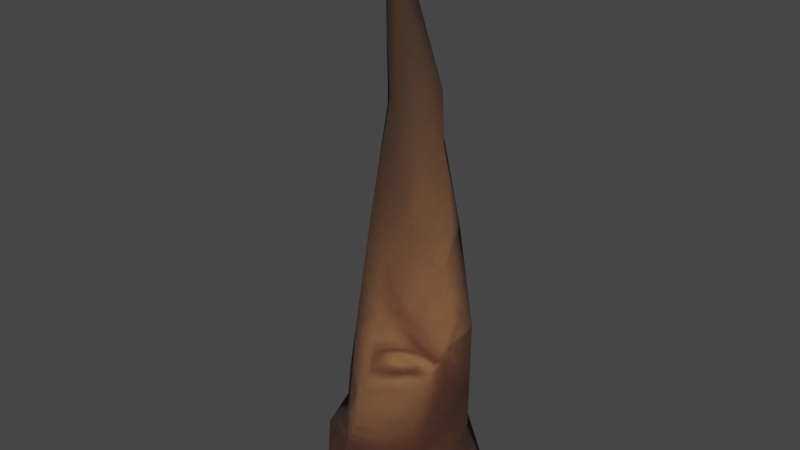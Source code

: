 # Source: tree.blend  (saved by Blender 3.4.6; exported with 4.5.12 LTS)
import bpy
from mathutils import Matrix  # noqa: F401  (used for matrix-valued properties, if any)

bpy.ops.wm.read_factory_settings(use_empty=True)
scene = bpy.context.scene
scene.name = 'Scene'

# ---- collections
col_collection = bpy.data.collections.new('Collection'); scene.collection.children.link(col_collection)

# ---- images (referenced by path relative to the original .blend; pixels are not part of the script)
import os
ASSET_DIR = os.environ.get("B2B_ASSET_DIR", "")  # directory of the original .blend (textures are referenced by path, not embedded)
HERE = os.path.dirname(os.path.abspath(__file__))  # packed textures are extracted next to this script under _unpacked/

def load_image(name, relpath, width, height, colorspace="sRGB"):
    """Load a texture the original file referenced (path relative to the .blend, or extracted next to this script)."""
    p = next((c for c in (os.path.join(HERE, relpath), os.path.join(ASSET_DIR, relpath)) if relpath and os.path.exists(c)), "")
    if p:
        img = bpy.data.images.load(p, check_existing=True)
        img.name = name
    else:  # same state as the original file: an image datablock whose file is absent (Cycles renders it pink)
        img = bpy.data.images.new(name, width, height)
        img.source = "FILE"
        img.filepath = "//" + (relpath or name)
    img.colorspace_settings.name = colorspace
    return img
img_image_0 = load_image('Image_0', '_unpacked/Image_0.e1c766d7.png', 256, 128, 'sRGB')

# ---- materials (node trees are filled in below, after node groups)
mat_treebark_01 = bpy.data.materials.new('treebark_01')
mat_treebark_01.use_backface_culling = True
mat_treebark_01.use_transparent_shadow = False

# ---- material node trees
mat_treebark_01.use_nodes = True; mat_treebark_01.node_tree.nodes.clear()
_N = mat_treebark_01.node_tree.nodes; _L = mat_treebark_01.node_tree.links
n0 = _N.new('ShaderNodeBsdfPrincipled'); n0.name = 'Principled BSDF'; n0.location = (10, 300)
n0.distribution = 'GGX'
n0.subsurface_method = 'RANDOM_WALK_SKIN'
n0.inputs[2].default_value = 1.0
n0.inputs[27].default_value = (0.0, 0.0, 0.0, 1.0)
n0.inputs[28].default_value = 1.0
n1 = _N.new('ShaderNodeOutputMaterial'); n1.name = 'Material Output'; n1.location = (320, 270)
n2 = _N.new('ShaderNodeTexImage'); n2.name = 'Image Texture'; n2.location = (-440, 210)
n2.label = 'BASE COLOR'
n2.image = img_image_0
_L.new(n0.outputs[0], n1.inputs[0])
_L.new(n2.outputs[0], n0.inputs[0])
_L.new(n2.outputs[1], n0.inputs[4])
n1.is_active_output = True

# ---- world
world_world = bpy.data.worlds.new('World'); scene.world = world_world
world_world.use_nodes = True; world_world.node_tree.nodes.clear()
_N = world_world.node_tree.nodes; _L = world_world.node_tree.links
n0 = _N.new('ShaderNodeOutputWorld'); n0.name = 'World Output'; n0.location = (300, 300)
n1 = _N.new('ShaderNodeBackground'); n1.name = 'Background'; n1.location = (10, 300)
n1.inputs[0].default_value = (0.05088, 0.05088, 0.05088, 1.0)
_L.new(n1.outputs[0], n0.inputs[0])
n0.is_active_output = True
world_world.color = (0.05088, 0.05088, 0.05088)
world_world.use_sun_shadow = False
world_world.sun_shadow_jitter_overblur = 0.0

# ---- meshes
me_rsrc_world_prop_castle_fire_nature_tree_01_mesh_0 = bpy.data.meshes.new('rsrc.world.prop.castle_fire.nature.tree_01-Mesh[0]')
me_rsrc_world_prop_castle_fire_nature_tree_01_mesh_0.from_pydata([(0.5776, -6.126e-07, 0.03669), (0.2958, -6.288e-07, 0.4081), (0.4033, -0.3893, 0.01394), (0.2112, -0.7534, 0.1957), (0.2298, -5.325e-08, -0.3348), (0.5316, -0.6588, -0.09116), (0.2782, -1.371, 0.04869), (0.4126, -0.5631, -0.4699), (0.559, -1.371, -0.1164), (0.3671, -1.88, 0.004929), (0.117, -1.848, 0.04422), (0.005003, -2.407, 0.2677), (0.2442, -2.285, 0.009925), (0.09401, -2.577, 0.181), (-0.1249, -3.047, 0.2275), (-0.1229, -3.041, 0.08807), (-0.1827, -3.547, 0.1608), (0.05658, -2.54, 0.02325), (-0.09661, -2.55, -0.03124), (-0.2599, -3.035, 0.1144), (-0.2619, -3.041, 0.2539), (-0.1249, -3.047, 0.2275), (0.005003, -2.407, 0.2677), (-0.1749, -2.437, 0.2297), (0.117, -1.848, 0.04422), (-0.2124, -2.464, 0.07199), (-0.04581, -1.912, -0.1509), (0.04145, -1.957, -0.3853), (-0.007795, -1.415, -0.4376), (-0.005193, -1.285, -0.1119), (0.2782, -1.371, 0.04869), (0.2112, -0.7534, 0.1957), (-0.1653, -0.6588, 0.1173), (0.05788, -0.04739, 0.4081), (0.2958, -6.288e-07, 0.4081), (-0.2876, -6.347e-07, 0.5444), (-0.4441, -0.03775, 0.2351), (-0.725, -6.126e-07, 0.03669), (-0.3029, -0.5721, -0.2216), (-0.3317, -0.03376, -0.1918), (-0.1858, -4.268e-08, -0.5765), (-0.09194, -0.4216, -0.4771), (0.05284, -0.6588, -0.5677), (0.4598, -1.043, -0.4487), (0.6454, -1.44, -0.5031), (0.273, -1.371, -0.6027), (0.492, -1.747, -0.308), (0.4609, -1.983, -0.1997), (0.2915, -1.985, -0.4246), (-0.1156, -0.7363, -0.3901), (-0.2546, -0.8139, -0.2479)], [], [(0, 1, 2), (2, 1, 3), (4, 0, 2), (2, 3, 5), (5, 3, 6), (7, 2, 5), (4, 2, 7), (6, 8, 5), (7, 5, 8), (8, 6, 9), (9, 6, 10), (9, 10, 11), (12, 9, 11), (12, 11, 13), (13, 11, 14), (15, 13, 14), (15, 14, 16), (15, 17, 13), (17, 12, 13), (18, 17, 15), (19, 15, 16), (19, 18, 15), (20, 19, 16), (21, 20, 16), (21, 22, 20), (22, 23, 20), (23, 19, 20), (22, 24, 23), (23, 25, 19), (25, 18, 19), (23, 26, 25), (23, 24, 26), (26, 27, 25), (25, 27, 18), (26, 28, 27), (24, 29, 26), (29, 28, 26), (24, 30, 29), (31, 29, 30), (31, 32, 29), (31, 33, 32), (34, 33, 31), (33, 34, 35), (33, 35, 32), (35, 36, 32), (36, 35, 37), (36, 37, 38), (32, 36, 38), (37, 39, 38), (40, 39, 37), (39, 40, 41), (39, 41, 38), (40, 4, 41), (41, 4, 7), (41, 7, 42), (42, 7, 43), (8, 43, 7), (43, 8, 44), (43, 45, 42), (45, 43, 44), (44, 8, 46), (45, 44, 46), (46, 8, 9), (46, 9, 47), (47, 9, 12), (48, 46, 47), (48, 47, 12), (48, 12, 17), (18, 48, 17), (18, 27, 48), (45, 46, 48), (28, 48, 27), (28, 45, 48), (45, 28, 49), (45, 49, 42), (49, 41, 42), (49, 38, 41), (38, 49, 50), (50, 49, 28), (32, 38, 50), (32, 50, 29), (29, 50, 28)])
me_rsrc_world_prop_castle_fire_nature_tree_01_mesh_0.polygons.foreach_set('use_smooth', [True] * 82)
_uv = me_rsrc_world_prop_castle_fire_nature_tree_01_mesh_0.uv_layers.new(name='UVMap')
_uv.uv.foreach_set('vector', [0.01397, 0.4707, 0.01397, 0.4032, 0.09421, 0.494, 0.09421, 0.494, 0.01397, 0.4032, 0.1712, 0.4036, 0.01397, 0.5494, 0.01397, 0.4707, 0.09421, 0.494, 0.09421, 0.494, 0.1712, 0.4036, 0.1495, 0.4909, 0.1495, 0.4909, 0.1712, 0.4036, 0.3257, 0.404, 0.1275, 0.5693, 0.09421, 0.494, 0.1495, 0.4909, 0.01397, 0.5494, 0.09421, 0.494, 0.1275, 0.5693, 0.3257, 0.404, 0.3261, 0.4992, 0.1495, 0.4909, 0.1275, 0.5693, 0.1495, 0.4909, 0.3261, 0.4992, 0.3261, 0.4992, 0.3257, 0.404, 0.5035, 0.4843, 0.5035, 0.4843, 0.3257, 0.404, 0.5045, 0.4034, 0.5035, 0.4843, 0.5045, 0.4034, 0.6766, 0.4029, 0.6211, 0.4926, 0.5035, 0.4843, 0.6766, 0.4029, 0.6211, 0.4926, 0.6766, 0.4029, 0.7219, 0.4719, 0.7219, 0.4719, 0.6766, 0.4029, 0.9131, 0.4028, 0.9133, 0.5948, 0.7219, 0.4719, 0.9131, 0.4028, 0.9133, 0.5948, 0.9131, 0.4028, 0.9862, 0.7014, 0.9133, 0.5948, 0.7053, 0.5875, 0.7219, 0.4719, 0.7053, 0.5875, 0.6211, 0.4926, 0.7219, 0.4719, 0.7141, 0.7176, 0.7053, 0.5875, 0.9133, 0.5948, 0.9143, 0.8196, 0.9133, 0.5948, 0.9862, 0.7014, 0.9143, 0.8196, 0.7141, 0.7176, 0.9133, 0.5948, 0.915, 0.9108, 0.9143, 0.8196, 0.9862, 0.7014, 0.915, 0.9799, 0.915, 0.9108, 0.9862, 0.7014, 0.915, 0.9799, 0.6816, 0.9798, 0.915, 0.9108, 0.6816, 0.9798, 0.6972, 0.9071, 0.915, 0.9108, 0.6972, 0.9071, 0.9143, 0.8196, 0.915, 0.9108, 0.6816, 0.9798, 0.5049, 0.9797, 0.6972, 0.9071, 0.6972, 0.9071, 0.699, 0.8165, 0.9143, 0.8196, 0.699, 0.8165, 0.7141, 0.7176, 0.9143, 0.8196, 0.6972, 0.9071, 0.5205, 0.9034, 0.699, 0.8165, 0.6972, 0.9071, 0.5049, 0.9797, 0.5205, 0.9034, 0.5205, 0.9034, 0.5207, 0.822, 0.699, 0.8165, 0.699, 0.8165, 0.5207, 0.822, 0.7141, 0.7176, 0.5205, 0.9034, 0.3402, 0.7567, 0.5207, 0.822, 0.5049, 0.9797, 0.3023, 0.8654, 0.5205, 0.9034, 0.3023, 0.8654, 0.3402, 0.7567, 0.5205, 0.9034, 0.5049, 0.9797, 0.3279, 0.9796, 0.3023, 0.8654, 0.1704, 0.9795, 0.3023, 0.8654, 0.3279, 0.9796, 0.1704, 0.9795, 0.149, 0.8562, 0.3023, 0.8654, 0.1704, 0.9795, 0.02374, 0.9208, 0.149, 0.8562, 0.01397, 0.9794, 0.02374, 0.9208, 0.1704, 0.9795, 0.02374, 0.9208, 0.01397, 0.9794, 0.01397, 0.862, 0.02374, 0.9208, 0.01397, 0.862, 0.149, 0.8562, 0.01397, 0.862, 0.02175, 0.8081, 0.149, 0.8562, 0.02175, 0.8081, 0.01397, 0.862, 0.01397, 0.7626, 0.02175, 0.8081, 0.01397, 0.7626, 0.1496, 0.7309, 0.149, 0.8562, 0.02175, 0.8081, 0.1496, 0.7309, 0.01397, 0.7626, 0.02093, 0.7026, 0.1496, 0.7309, 0.01397, 0.6341, 0.02093, 0.7026, 0.01397, 0.7626, 0.02093, 0.7026, 0.01397, 0.6341, 0.112, 0.6418, 0.02093, 0.7026, 0.112, 0.6418, 0.1496, 0.7309, 0.01397, 0.6341, 0.01397, 0.5494, 0.112, 0.6418, 0.112, 0.6418, 0.01397, 0.5494, 0.1275, 0.5693, 0.112, 0.6418, 0.1275, 0.5693, 0.1741, 0.6518, 0.1741, 0.6518, 0.1275, 0.5693, 0.245, 0.599, 0.3261, 0.4992, 0.245, 0.599, 0.1275, 0.5693, 0.245, 0.599, 0.3261, 0.4992, 0.3468, 0.5864, 0.245, 0.599, 0.327, 0.6698, 0.1741, 0.6518, 0.327, 0.6698, 0.245, 0.599, 0.3468, 0.5864, 0.3468, 0.5864, 0.3261, 0.4992, 0.4528, 0.6056, 0.327, 0.6698, 0.3468, 0.5864, 0.4528, 0.6056, 0.4528, 0.6056, 0.3261, 0.4992, 0.5035, 0.4843, 0.4528, 0.6056, 0.5035, 0.4843, 0.5219, 0.5726, 0.5219, 0.5726, 0.5035, 0.4843, 0.6211, 0.4926, 0.5186, 0.7227, 0.4528, 0.6056, 0.5219, 0.5726, 0.5186, 0.7227, 0.5219, 0.5726, 0.6211, 0.4926, 0.5186, 0.7227, 0.6211, 0.4926, 0.7053, 0.5875, 0.7141, 0.7176, 0.5186, 0.7227, 0.7053, 0.5875, 0.7141, 0.7176, 0.5207, 0.822, 0.5186, 0.7227, 0.327, 0.6698, 0.4528, 0.6056, 0.5186, 0.7227, 0.3402, 0.7567, 0.5186, 0.7227, 0.5207, 0.822, 0.3402, 0.7567, 0.327, 0.6698, 0.5186, 0.7227, 0.327, 0.6698, 0.3402, 0.7567, 0.1839, 0.7007, 0.327, 0.6698, 0.1839, 0.7007, 0.1741, 0.6518, 0.1839, 0.7007, 0.112, 0.6418, 0.1741, 0.6518, 0.1839, 0.7007, 0.1496, 0.7309, 0.112, 0.6418, 0.1496, 0.7309, 0.1839, 0.7007, 0.1936, 0.7497, 0.1936, 0.7497, 0.1839, 0.7007, 0.3402, 0.7567, 0.149, 0.8562, 0.1496, 0.7309, 0.1936, 0.7497, 0.149, 0.8562, 0.1936, 0.7497, 0.3023, 0.8654, 0.3023, 0.8654, 0.1936, 0.7497, 0.3402, 0.7567])
me_rsrc_world_prop_castle_fire_nature_tree_01_mesh_0.materials.append(mat_treebark_01)
me_rsrc_world_prop_castle_fire_nature_tree_01_mesh_0.update()
me_rsrc_world_prop_castle_fire_nature_tree_01_mesh_0.normals_split_custom_set([tuple(v) for v in zip(*[iter([0.9129, -0.4074, -0.02483, 0.4631, -0.3782, 0.8016, 0.976, -0.03031, 0.2158, 0.976, -0.03031, 0.2158, 0.4631, -0.3782, 0.8016, 0.23, -0.2714, 0.9346, 0.6481, 0.07761, -0.7576, 0.9129, -0.4074, -0.02483, 0.976, -0.03031, 0.2158, 0.976, -0.03031, 0.2158, 0.23, -0.2714, 0.9346, 0.9559, 0.1502, 0.2524, 0.9559, 0.1502, 0.2524, 0.23, -0.2714, 0.9346, 0.06644, -0.03505, 0.9972, 0.6739, 0.2467, -0.6964, 0.976, -0.03031, 0.2158, 0.9559, 0.1502, 0.2524, 0.6481, 0.07761, -0.7576, 0.976, -0.03031, 0.2158, 0.6739, 0.2467, -0.6964, 0.06644, -0.03505, 0.9972, 0.8691, -0.004329, 0.4947, 0.9559, 0.1502, 0.2524, 0.6739, 0.2467, -0.6964, 0.9559, 0.1502, 0.2524, 0.8691, -0.004329, 0.4947, 0.8691, -0.004329, 0.4947, 0.06644, -0.03505, 0.9972, 0.6547, -0.06024, 0.7535, 0.6547, -0.06024, 0.7535, 0.06644, -0.03505, 0.9972, -0.3343, 0.2361, 0.9124, 0.6547, -0.06024, 0.7535, -0.3343, 0.2361, 0.9124, 0.2259, 0.136, 0.9646, 0.8759, -0.4533, 0.1653, 0.6547, -0.06024, 0.7535, 0.2259, 0.136, 0.9646, 0.8759, -0.4533, 0.1653, 0.2259, 0.136, 0.9646, 0.8738, -0.305, 0.3787, 0.8738, -0.305, 0.3787, 0.2259, 0.136, 0.9646, 0.6969, -0.2425, 0.6749, 0.5572, -0.3362, -0.7593, 0.8738, -0.305, 0.3787, 0.6969, -0.2425, 0.6749, 0.5572, -0.3362, -0.7593, 0.6969, -0.2425, 0.6749, 0.01759, -0.9996, -0.02049, 0.5572, -0.3362, -0.7593, 0.6309, -0.5343, -0.5626, 0.8738, -0.305, 0.3787, 0.6309, -0.5343, -0.5626, 0.8759, -0.4533, 0.1653, 0.8738, -0.305, 0.3787, -0.2663, -0.3151, -0.9109, 0.6309, -0.5343, -0.5626, 0.5572, -0.3362, -0.7593, -0.8054, -0.09066, -0.5858, 0.5572, -0.3362, -0.7593, 0.01759, -0.9996, -0.02049, -0.8054, -0.09066, -0.5858, -0.2663, -0.3151, -0.9109, 0.5572, -0.3362, -0.7593, -0.6708, -0.0841, 0.7369, -0.8054, -0.09066, -0.5858, 0.01759, -0.9996, -0.02049, 0.697, -0.2425, 0.6749, -0.6708, -0.0841, 0.7369, 0.01759, -0.9996, -0.02049, 0.697, -0.2425, 0.6749, 0.2259, 0.1361, 0.9646, -0.6708, -0.0841, 0.7369, 0.2259, 0.1361, 0.9646, -0.6901, 0.2626, 0.6744, -0.6708, -0.0841, 0.7369, -0.6901, 0.2626, 0.6744, -0.8054, -0.09066, -0.5858, -0.6708, -0.0841, 0.7369, 0.2259, 0.1361, 0.9646, -0.3343, 0.2361, 0.9124, -0.6901, 0.2626, 0.6744, -0.6901, 0.2626, 0.6744, -0.9701, 0.09431, -0.2235, -0.8054, -0.09066, -0.5858, -0.9701, 0.09431, -0.2235, -0.2663, -0.3151, -0.9109, -0.8054, -0.09066, -0.5858, -0.6901, 0.2626, 0.6744, -0.9836, 0.1672, 0.06803, -0.9701, 0.09431, -0.2235, -0.6901, 0.2626, 0.6744, -0.3343, 0.2361, 0.9124, -0.9836, 0.1672, 0.06803, -0.9836, 0.1672, 0.06803, -0.5727, -0.2098, -0.7925, -0.9701, 0.09431, -0.2235, -0.9701, 0.09431, -0.2235, -0.5727, -0.2098, -0.7925, -0.2663, -0.3151, -0.9109, -0.9836, 0.1672, 0.06803, -0.8064, -0.1452, -0.5733, -0.5727, -0.2098, -0.7925, -0.3343, 0.2361, 0.9124, -0.8119, -0.2119, 0.544, -0.9836, 0.1672, 0.06803, -0.8119, -0.2119, 0.544, -0.8064, -0.1452, -0.5733, -0.9836, 0.1672, 0.06803, -0.3343, 0.2361, 0.9124, 0.06648, -0.03504, 0.9972, -0.8119, -0.2119, 0.544, 0.2299, -0.2715, 0.9346, -0.8119, -0.2119, 0.544, 0.06648, -0.03504, 0.9972, 0.2299, -0.2715, 0.9346, -0.6165, -0.4255, 0.6625, -0.8119, -0.2119, 0.544, 0.2299, -0.2715, 0.9346, 0.1219, -0.5562, 0.8221, -0.6165, -0.4255, 0.6625, 0.4631, -0.3782, 0.8016, 0.1219, -0.5562, 0.8221, 0.2299, -0.2715, 0.9346, 0.1219, -0.5562, 0.8221, 0.4631, -0.3782, 0.8016, -0.2665, -0.6342, 0.7258, 0.1219, -0.5562, 0.8221, -0.2665, -0.6342, 0.7258, -0.6165, -0.4255, 0.6625, -0.2665, -0.6342, 0.7258, -0.5584, -0.7208, 0.4107, -0.6165, -0.4255, 0.6625, -0.5584, -0.7208, 0.4107, -0.2665, -0.6342, 0.7258, -0.6531, -0.7564, 0.03648, -0.5584, -0.7208, 0.4107, -0.6531, -0.7564, 0.03648, -0.9286, -0.2385, -0.2843, -0.6165, -0.4255, 0.6625, -0.5584, -0.7208, 0.4107, -0.9286, -0.2385, -0.2843, -0.6531, -0.7564, 0.03648, -0.58, -0.5737, -0.5784, -0.9286, -0.2385, -0.2843, -0.3232, -0.4388, -0.8385, -0.58, -0.5737, -0.5784, -0.6531, -0.7564, 0.03648, -0.58, -0.5737, -0.5784, -0.3232, -0.4388, -0.8385, -0.404, 0.01314, -0.9147, -0.58, -0.5737, -0.5784, -0.404, 0.01314, -0.9147, -0.9286, -0.2385, -0.2843, -0.3232, -0.4388, -0.8385, 0.6481, 0.07761, -0.7576, -0.404, 0.01314, -0.9147, -0.404, 0.01314, -0.9147, 0.6481, 0.07761, -0.7576, 0.6739, 0.2467, -0.6964, -0.404, 0.01314, -0.9147, 0.6739, 0.2467, -0.6964, -0.2234, 0.07323, -0.972, -0.2234, 0.07323, -0.972, 0.6739, 0.2467, -0.6964, 0.7668, 0.1959, -0.6112, 0.8691, -0.004329, 0.4947, 0.7668, 0.1959, -0.6112, 0.6739, 0.2467, -0.6964, 0.7668, 0.1959, -0.6112, 0.8691, -0.004329, 0.4947, 0.832, -0.1343, -0.5383, 0.7668, 0.1959, -0.6112, -0.04317, -0.1051, -0.9935, -0.2234, 0.07323, -0.972, -0.04317, -0.1051, -0.9935, 0.7668, 0.1959, -0.6112, 0.832, -0.1343, -0.5383, 0.832, -0.1343, -0.5383, 0.8691, -0.004329, 0.4947, 0.9029, -0.336, -0.268, -0.04317, -0.1051, -0.9935, 0.832, -0.1343, -0.5383, 0.9029, -0.336, -0.268, 0.9029, -0.336, -0.268, 0.8691, -0.004329, 0.4947, 0.6547, -0.06024, 0.7535, 0.9029, -0.336, -0.268, 0.6547, -0.06024, 0.7535, 0.922, -0.3854, -0.03852, 0.922, -0.3854, -0.03852, 0.6547, -0.06024, 0.7535, 0.8759, -0.4533, 0.1653, 0.3089, -0.4501, -0.8378, 0.9029, -0.336, -0.268, 0.922, -0.3854, -0.03852, 0.3089, -0.4501, -0.8378, 0.922, -0.3854, -0.03852, 0.8759, -0.4533, 0.1653, 0.3089, -0.4501, -0.8378, 0.8759, -0.4533, 0.1653, 0.6309, -0.5343, -0.5626, -0.2663, -0.3151, -0.9109, 0.3089, -0.4501, -0.8378, 0.6309, -0.5343, -0.5626, -0.2663, -0.3151, -0.9109, -0.5727, -0.2098, -0.7925, 0.3089, -0.4501, -0.8378, -0.04317, -0.1051, -0.9935, 0.9029, -0.336, -0.268, 0.3089, -0.4501, -0.8378, -0.8064, -0.1452, -0.5733, 0.3089, -0.4501, -0.8378, -0.5727, -0.2098, -0.7925, -0.8064, -0.1452, -0.5733, -0.04317, -0.1051, -0.9935, 0.3089, -0.4501, -0.8378, -0.04317, -0.1051, -0.9935, -0.8064, -0.1452, -0.5733, -0.6851, -0.1094, -0.7202, -0.04317, -0.1051, -0.9935, -0.6851, -0.1094, -0.7202, -0.2234, 0.07323, -0.972, -0.6851, -0.1094, -0.7202, -0.404, 0.01314, -0.9147, -0.2234, 0.07323, -0.972, -0.6851, -0.1094, -0.7202, -0.9286, -0.2385, -0.2843, -0.404, 0.01314, -0.9147, -0.9286, -0.2385, -0.2843, -0.6851, -0.1094, -0.7202, -0.951, -0.2345, -0.2013, -0.951, -0.2345, -0.2013, -0.6851, -0.1094, -0.7202, -0.8064, -0.1452, -0.5733, -0.6165, -0.4255, 0.6625, -0.9286, -0.2385, -0.2843, -0.951, -0.2345, -0.2013, -0.6165, -0.4255, 0.6625, -0.951, -0.2345, -0.2013, -0.8119, -0.2119, 0.544, -0.8119, -0.2119, 0.544, -0.951, -0.2345, -0.2013, -0.8064, -0.1452, -0.5733])] * 3)])

# ---- objects
ob_nature_tree_01_mesh_0 = bpy.data.objects.new('nature.tree_01-Mesh[0]', me_rsrc_world_prop_castle_fire_nature_tree_01_mesh_0)

# ---- transforms, parenting, visibility, modifiers, constraints
ob_nature_tree_01_mesh_0.location = (0.0, 0.0, 0.0)
ob_nature_tree_01_mesh_0.rotation_mode = 'QUATERNION'
ob_nature_tree_01_mesh_0.rotation_quaternion = (0.7071, -0.7071, -1.57e-16, -9.358e-24)

# ---- collection membership
scene.collection.objects.link(ob_nature_tree_01_mesh_0)

# ---- scene / render settings (as saved in the file)
scene.frame_start = 1; scene.frame_end = 250; scene.frame_set(1)
scene.render.engine = 'BLENDER_EEVEE_NEXT'
scene.cycles.sampling_pattern = 'TABULATED_SOBOL'
scene.cycles.use_light_tree = False
scene.view_settings.view_transform = 'Filmic'
bpy.context.view_layer.update()

# ---- added for rendering (the .blend has no active camera and no usable light): camera, sun
cam_auto = bpy.data.cameras.new('AutoCamera')
cam_auto.lens = 50.0
cam_auto.sensor_width = 36.0
cam_auto.clip_end = 1000.0
ob_auto_camera = bpy.data.objects.new('AutoCamera', cam_auto)
scene.collection.objects.link(ob_auto_camera)
ob_auto_camera.location = (3.63525, -4.43922, 4.71367)
ob_auto_camera.rotation_euler = (1.09748, -7.21219e-08, 0.694738)
scene.camera = ob_auto_camera
light_auto_sun = bpy.data.lights.new('AutoSun', 'SUN')
light_auto_sun.energy = 3.0
light_auto_sun.angle = 0.0523599
ob_auto_sun = bpy.data.objects.new('AutoSun', light_auto_sun)
scene.collection.objects.link(ob_auto_sun)
ob_auto_sun.rotation_euler = (0.872665, 0.174533, 0.523599)
bpy.context.view_layer.update()
